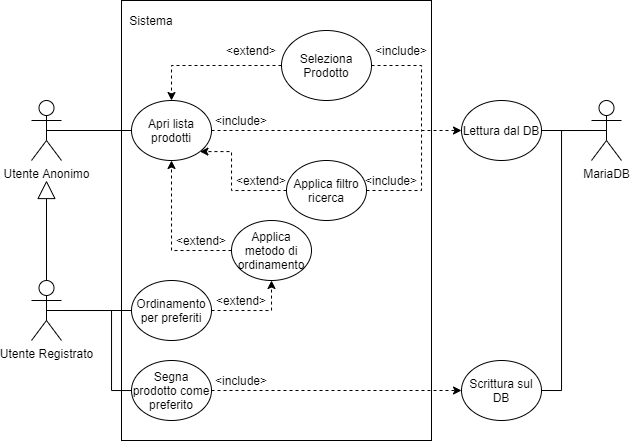

The diagram above was exported from draw.io. Its source (the exported page's mxGraphModel, read from the mxfile embedded in the PNG):
<mxGraphModel dx="749" dy="1383" grid="1" gridSize="10" guides="1" tooltips="1" connect="1" arrows="1" fold="1" page="1" pageScale="1" pageWidth="1169" pageHeight="827" math="0" shadow="0">
  <root>
    <mxCell id="0" />
    <mxCell id="1" parent="0" />
    <mxCell id="XUO789_bz-ScpYC1_BGr-43" value="" style="rounded=0;whiteSpace=wrap;html=1;" parent="1" vertex="1">
      <mxGeometry x="150" y="-70" width="310" height="440" as="geometry" />
    </mxCell>
    <mxCell id="XUO789_bz-ScpYC1_BGr-22" style="edgeStyle=orthogonalEdgeStyle;rounded=0;orthogonalLoop=1;jettySize=auto;html=1;exitX=0.5;exitY=0.5;exitDx=0;exitDy=0;exitPerimeter=0;endArrow=none;endFill=0;" parent="1" source="iA_5aMj8S0JRLhRl9lnd-1" target="XUO789_bz-ScpYC1_BGr-20" edge="1">
      <mxGeometry relative="1" as="geometry">
        <Array as="points">
          <mxPoint x="140" y="240" />
          <mxPoint x="140" y="320" />
        </Array>
      </mxGeometry>
    </mxCell>
    <mxCell id="TuRLyTeoydkpfKBU2zrA-2" style="edgeStyle=orthogonalEdgeStyle;rounded=0;orthogonalLoop=1;jettySize=auto;html=1;exitX=0.5;exitY=0.5;exitDx=0;exitDy=0;exitPerimeter=0;endArrow=none;endFill=0;" edge="1" parent="1" source="iA_5aMj8S0JRLhRl9lnd-1" target="TuRLyTeoydkpfKBU2zrA-1">
      <mxGeometry relative="1" as="geometry" />
    </mxCell>
    <mxCell id="iA_5aMj8S0JRLhRl9lnd-1" value="Utente Registrato" style="shape=umlActor;verticalLabelPosition=bottom;verticalAlign=top;html=1;outlineConnect=0;" parent="1" vertex="1">
      <mxGeometry x="60" y="210" width="30" height="60" as="geometry" />
    </mxCell>
    <mxCell id="XUO789_bz-ScpYC1_BGr-21" style="edgeStyle=orthogonalEdgeStyle;rounded=0;orthogonalLoop=1;jettySize=auto;html=1;exitX=0.5;exitY=0.5;exitDx=0;exitDy=0;exitPerimeter=0;endArrow=none;endFill=0;" parent="1" source="XUO789_bz-ScpYC1_BGr-11" target="XUO789_bz-ScpYC1_BGr-15" edge="1">
      <mxGeometry relative="1" as="geometry" />
    </mxCell>
    <mxCell id="XUO789_bz-ScpYC1_BGr-11" value="Utente Anonimo" style="shape=umlActor;verticalLabelPosition=bottom;verticalAlign=top;html=1;outlineConnect=0;" parent="1" vertex="1">
      <mxGeometry x="60" y="30" width="30" height="60" as="geometry" />
    </mxCell>
    <mxCell id="XUO789_bz-ScpYC1_BGr-14" value="" style="endArrow=block;endSize=16;endFill=0;html=1;exitX=0.5;exitY=0;exitDx=0;exitDy=0;exitPerimeter=0;" parent="1" source="iA_5aMj8S0JRLhRl9lnd-1" edge="1">
      <mxGeometry width="160" relative="1" as="geometry">
        <mxPoint x="320" y="240" as="sourcePoint" />
        <mxPoint x="75" y="110" as="targetPoint" />
      </mxGeometry>
    </mxCell>
    <mxCell id="XUO789_bz-ScpYC1_BGr-32" style="edgeStyle=orthogonalEdgeStyle;rounded=0;orthogonalLoop=1;jettySize=auto;html=1;exitX=1;exitY=0.5;exitDx=0;exitDy=0;dashed=1;startArrow=none;startFill=0;endArrow=classic;endFill=1;" parent="1" source="XUO789_bz-ScpYC1_BGr-15" target="XUO789_bz-ScpYC1_BGr-28" edge="1">
      <mxGeometry relative="1" as="geometry" />
    </mxCell>
    <mxCell id="XUO789_bz-ScpYC1_BGr-15" value="Apri lista prodotti" style="ellipse;whiteSpace=wrap;html=1;" parent="1" vertex="1">
      <mxGeometry x="160" y="30" width="80" height="60" as="geometry" />
    </mxCell>
    <mxCell id="XUO789_bz-ScpYC1_BGr-16" value="MariaDB" style="shape=umlActor;verticalLabelPosition=bottom;verticalAlign=top;html=1;outlineConnect=0;" parent="1" vertex="1">
      <mxGeometry x="620" y="30" width="30" height="60" as="geometry" />
    </mxCell>
    <mxCell id="XUO789_bz-ScpYC1_BGr-26" style="edgeStyle=orthogonalEdgeStyle;rounded=0;orthogonalLoop=1;jettySize=auto;html=1;exitX=0;exitY=0.5;exitDx=0;exitDy=0;entryX=1;entryY=1;entryDx=0;entryDy=0;dashed=1;startArrow=none;startFill=0;endArrow=classic;endFill=1;" parent="1" source="XUO789_bz-ScpYC1_BGr-17" target="XUO789_bz-ScpYC1_BGr-15" edge="1">
      <mxGeometry relative="1" as="geometry">
        <Array as="points">
          <mxPoint x="260" y="120" />
          <mxPoint x="260" y="81" />
        </Array>
      </mxGeometry>
    </mxCell>
    <mxCell id="gbkv7DTNdqUsuRXsmwcT-1" style="edgeStyle=orthogonalEdgeStyle;rounded=0;orthogonalLoop=1;jettySize=auto;html=1;exitX=1;exitY=0.5;exitDx=0;exitDy=0;endArrow=none;endFill=0;dashed=1;" parent="1" source="XUO789_bz-ScpYC1_BGr-17" edge="1">
      <mxGeometry relative="1" as="geometry">
        <mxPoint x="450" y="60" as="targetPoint" />
        <Array as="points">
          <mxPoint x="450" y="120" />
          <mxPoint x="450" y="60" />
        </Array>
      </mxGeometry>
    </mxCell>
    <mxCell id="XUO789_bz-ScpYC1_BGr-17" value="Applica filtro ricerca" style="ellipse;whiteSpace=wrap;html=1;" parent="1" vertex="1">
      <mxGeometry x="315" y="90" width="80" height="60" as="geometry" />
    </mxCell>
    <mxCell id="XUO789_bz-ScpYC1_BGr-23" style="edgeStyle=orthogonalEdgeStyle;rounded=0;orthogonalLoop=1;jettySize=auto;html=1;exitX=0;exitY=0.5;exitDx=0;exitDy=0;endArrow=classic;endFill=1;startArrow=none;startFill=0;dashed=1;entryX=0.5;entryY=0;entryDx=0;entryDy=0;" parent="1" source="XUO789_bz-ScpYC1_BGr-18" target="XUO789_bz-ScpYC1_BGr-15" edge="1">
      <mxGeometry relative="1" as="geometry" />
    </mxCell>
    <mxCell id="TuRLyTeoydkpfKBU2zrA-6" style="edgeStyle=orthogonalEdgeStyle;rounded=0;orthogonalLoop=1;jettySize=auto;html=1;exitX=1;exitY=0.5;exitDx=0;exitDy=0;dashed=1;endArrow=none;endFill=0;" edge="1" parent="1" source="XUO789_bz-ScpYC1_BGr-18">
      <mxGeometry relative="1" as="geometry">
        <mxPoint x="450" y="60" as="targetPoint" />
      </mxGeometry>
    </mxCell>
    <mxCell id="XUO789_bz-ScpYC1_BGr-18" value="Seleziona Prodotto" style="ellipse;whiteSpace=wrap;html=1;" parent="1" vertex="1">
      <mxGeometry x="310" y="-40" width="90" height="70" as="geometry" />
    </mxCell>
    <mxCell id="XUO789_bz-ScpYC1_BGr-35" style="edgeStyle=orthogonalEdgeStyle;rounded=0;orthogonalLoop=1;jettySize=auto;html=1;exitX=0;exitY=0.5;exitDx=0;exitDy=0;entryX=0.5;entryY=1;entryDx=0;entryDy=0;dashed=1;startArrow=none;startFill=0;endArrow=classic;endFill=1;" parent="1" source="XUO789_bz-ScpYC1_BGr-19" target="XUO789_bz-ScpYC1_BGr-15" edge="1">
      <mxGeometry relative="1" as="geometry" />
    </mxCell>
    <mxCell id="XUO789_bz-ScpYC1_BGr-19" value="Applica metodo di ordinamento" style="ellipse;whiteSpace=wrap;html=1;" parent="1" vertex="1">
      <mxGeometry x="260" y="150" width="80" height="60" as="geometry" />
    </mxCell>
    <mxCell id="XUO789_bz-ScpYC1_BGr-40" style="edgeStyle=orthogonalEdgeStyle;rounded=0;orthogonalLoop=1;jettySize=auto;html=1;exitX=1;exitY=0.5;exitDx=0;exitDy=0;dashed=1;startArrow=none;startFill=0;endArrow=classic;endFill=1;" parent="1" source="XUO789_bz-ScpYC1_BGr-20" target="XUO789_bz-ScpYC1_BGr-39" edge="1">
      <mxGeometry relative="1" as="geometry" />
    </mxCell>
    <mxCell id="XUO789_bz-ScpYC1_BGr-20" value="Segna prodotto come preferito" style="ellipse;whiteSpace=wrap;html=1;" parent="1" vertex="1">
      <mxGeometry x="160" y="290" width="80" height="60" as="geometry" />
    </mxCell>
    <mxCell id="XUO789_bz-ScpYC1_BGr-24" value="&amp;lt;extend&amp;gt;" style="text;html=1;strokeColor=none;fillColor=none;align=center;verticalAlign=middle;whiteSpace=wrap;rounded=0;" parent="1" vertex="1">
      <mxGeometry x="260" y="-30" width="40" height="20" as="geometry" />
    </mxCell>
    <mxCell id="XUO789_bz-ScpYC1_BGr-27" value="&amp;lt;extend&amp;gt;" style="text;html=1;strokeColor=none;fillColor=none;align=center;verticalAlign=middle;whiteSpace=wrap;rounded=0;" parent="1" vertex="1">
      <mxGeometry x="270" y="100" width="40" height="20" as="geometry" />
    </mxCell>
    <mxCell id="XUO789_bz-ScpYC1_BGr-30" style="edgeStyle=orthogonalEdgeStyle;rounded=0;orthogonalLoop=1;jettySize=auto;html=1;exitX=1;exitY=0.5;exitDx=0;exitDy=0;entryX=0.5;entryY=0.5;entryDx=0;entryDy=0;entryPerimeter=0;startArrow=none;startFill=0;endArrow=none;endFill=0;" parent="1" source="XUO789_bz-ScpYC1_BGr-28" target="XUO789_bz-ScpYC1_BGr-16" edge="1">
      <mxGeometry relative="1" as="geometry" />
    </mxCell>
    <mxCell id="XUO789_bz-ScpYC1_BGr-28" value="Lettura dal DB" style="ellipse;whiteSpace=wrap;html=1;" parent="1" vertex="1">
      <mxGeometry x="490" y="30" width="80" height="60" as="geometry" />
    </mxCell>
    <mxCell id="XUO789_bz-ScpYC1_BGr-33" value="&amp;lt;include&amp;gt;" style="text;html=1;strokeColor=none;fillColor=none;align=center;verticalAlign=middle;whiteSpace=wrap;rounded=0;" parent="1" vertex="1">
      <mxGeometry x="250" y="40" width="40" height="20" as="geometry" />
    </mxCell>
    <mxCell id="XUO789_bz-ScpYC1_BGr-34" value="&amp;lt;include&amp;gt;" style="text;html=1;strokeColor=none;fillColor=none;align=center;verticalAlign=middle;whiteSpace=wrap;rounded=0;" parent="1" vertex="1">
      <mxGeometry x="400" y="100" width="40" height="20" as="geometry" />
    </mxCell>
    <mxCell id="XUO789_bz-ScpYC1_BGr-36" value="&amp;lt;extend&amp;gt;" style="text;html=1;strokeColor=none;fillColor=none;align=center;verticalAlign=middle;whiteSpace=wrap;rounded=0;" parent="1" vertex="1">
      <mxGeometry x="210" y="160" width="40" height="20" as="geometry" />
    </mxCell>
    <mxCell id="XUO789_bz-ScpYC1_BGr-42" style="edgeStyle=orthogonalEdgeStyle;rounded=0;orthogonalLoop=1;jettySize=auto;html=1;exitX=1;exitY=0.5;exitDx=0;exitDy=0;entryX=0.5;entryY=0.5;entryDx=0;entryDy=0;entryPerimeter=0;startArrow=none;startFill=0;endArrow=none;endFill=0;" parent="1" source="XUO789_bz-ScpYC1_BGr-39" target="XUO789_bz-ScpYC1_BGr-16" edge="1">
      <mxGeometry relative="1" as="geometry">
        <Array as="points">
          <mxPoint x="590" y="320" />
          <mxPoint x="590" y="60" />
        </Array>
      </mxGeometry>
    </mxCell>
    <mxCell id="XUO789_bz-ScpYC1_BGr-39" value="Scrittura sul DB" style="ellipse;whiteSpace=wrap;html=1;" parent="1" vertex="1">
      <mxGeometry x="490" y="290" width="80" height="60" as="geometry" />
    </mxCell>
    <mxCell id="XUO789_bz-ScpYC1_BGr-41" value="&amp;lt;include&amp;gt;" style="text;html=1;strokeColor=none;fillColor=none;align=center;verticalAlign=middle;whiteSpace=wrap;rounded=0;" parent="1" vertex="1">
      <mxGeometry x="250" y="300" width="40" height="20" as="geometry" />
    </mxCell>
    <mxCell id="XUO789_bz-ScpYC1_BGr-44" value="Sistema" style="text;html=1;strokeColor=none;fillColor=none;align=center;verticalAlign=middle;whiteSpace=wrap;rounded=0;" parent="1" vertex="1">
      <mxGeometry x="160" y="-60" width="40" height="20" as="geometry" />
    </mxCell>
    <mxCell id="TuRLyTeoydkpfKBU2zrA-3" style="edgeStyle=orthogonalEdgeStyle;rounded=0;orthogonalLoop=1;jettySize=auto;html=1;exitX=1;exitY=0.5;exitDx=0;exitDy=0;entryX=0.5;entryY=1;entryDx=0;entryDy=0;endArrow=classic;endFill=1;dashed=1;" edge="1" parent="1" source="TuRLyTeoydkpfKBU2zrA-1" target="XUO789_bz-ScpYC1_BGr-19">
      <mxGeometry relative="1" as="geometry" />
    </mxCell>
    <mxCell id="TuRLyTeoydkpfKBU2zrA-1" value="Ordinamento per preferiti" style="ellipse;whiteSpace=wrap;html=1;" vertex="1" parent="1">
      <mxGeometry x="160" y="210" width="80" height="60" as="geometry" />
    </mxCell>
    <mxCell id="TuRLyTeoydkpfKBU2zrA-4" value="&amp;lt;extend&amp;gt;" style="text;html=1;strokeColor=none;fillColor=none;align=center;verticalAlign=middle;whiteSpace=wrap;rounded=0;" vertex="1" parent="1">
      <mxGeometry x="250" y="220" width="40" height="20" as="geometry" />
    </mxCell>
    <mxCell id="TuRLyTeoydkpfKBU2zrA-7" value="&amp;lt;include&amp;gt;" style="text;html=1;strokeColor=none;fillColor=none;align=center;verticalAlign=middle;whiteSpace=wrap;rounded=0;" vertex="1" parent="1">
      <mxGeometry x="410" y="-30" width="40" height="20" as="geometry" />
    </mxCell>
  </root>
</mxGraphModel>